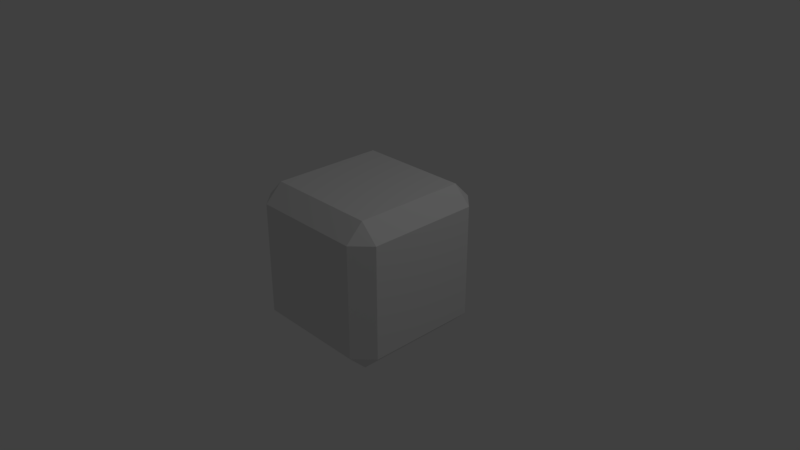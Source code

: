 # Source: itembox.blend  (saved by Blender 2.79.0; exported with 4.5.12 LTS)
import bpy
from mathutils import Matrix  # noqa: F401  (used for matrix-valued properties, if any)

bpy.ops.wm.read_factory_settings(use_empty=True)
scene = bpy.context.scene
scene.name = 'Scene'

# ---- collections
col_collection_1 = bpy.data.collections.new('Collection 1'); scene.collection.children.link(col_collection_1)

# ---- materials (node trees are filled in below, after node groups)
mat_material = bpy.data.materials.new('Material')
mat_material.alpha_threshold = 0.0
mat_material.use_transparent_shadow = False
mat_material.roughness = 0.5
mat_material.line_color = (0.0, 0.0, 0.0, 1.0)

# ---- material node trees

# ---- world
world_world = bpy.data.worlds.new('World'); scene.world = world_world
world_world.color = (0.05088, 0.05088, 0.05088)
world_world.use_sun_shadow = False
world_world.sun_shadow_jitter_overblur = 0.0
world_world.cycles.sampling_method = 'MANUAL'

# ---- cameras
cam_camera = bpy.data.cameras.new('Camera')
cam_camera.clip_end = 100.0
cam_camera.lens = 35.0
cam_camera.sensor_width = 32.0
cam_camera.sensor_height = 18.0
cam_camera.ortho_scale = 7.314
cam_camera.dof.focus_distance = 0.0
cam_camera.dof.aperture_fstop = 128.0

# ---- lights
light_lamp = bpy.data.lights.new('Lamp', 'POINT')
light_lamp.transmission_factor = 0.0
light_lamp.cutoff_distance = 30.0
light_lamp.energy = 100.0
light_lamp.shadow_buffer_clip_start = 1.001
light_lamp.shadow_soft_size = 0.1
light_lamp.shadow_maximum_resolution = 0.006
light_lamp.use_absolute_resolution = True

# ---- meshes
me_cube = bpy.data.meshes.new('Cube')
me_cube.from_pydata([(1.0, 0.764, -0.764), (0.764, 0.764, -1.0), (0.764, 1.0, -0.764), (1.0, -0.764, -0.764), (0.764, -1.0, -0.764), (0.764, -0.764, -1.0), (-0.764, -1.0, -0.764), (-1.0, -0.764, -0.764), (-0.764, -0.764, -1.0), (-0.764, 1.0, -0.764), (-0.764, 0.764, -1.0), (-1.0, 0.764, -0.764), (0.764, 1.0, 0.764), (0.764, 0.764, 1.0), (1.0, 0.764, 0.764), (0.764, -1.0, 0.764), (1.0, -0.764, 0.764), (0.764, -0.764, 1.0), (-1.0, -0.764, 0.764), (-0.764, -1.0, 0.764), (-0.764, -0.764, 1.0), (-1.0, 0.764, 0.764), (-0.764, 0.764, 1.0), (-0.764, 1.0, 0.764)], [], [(12, 2, 9, 23), (1, 5, 8, 10), (7, 18, 21, 11), (13, 22, 20, 17), (4, 15, 19, 6), (0, 1, 2), (3, 4, 5), (6, 7, 8), (9, 10, 11), (12, 13, 14), (15, 16, 17), (18, 19, 20), (21, 22, 23), (0, 3, 5, 1), (1, 10, 9, 2), (2, 12, 14, 0), (4, 6, 8, 5), (3, 16, 15, 4), (7, 11, 10, 8), (6, 19, 18, 7), (11, 21, 23, 9), (13, 17, 16, 14), (12, 23, 22, 13), (17, 20, 19, 15), (20, 22, 21, 18), (0, 14, 16, 3)])
_uv = me_cube.uv_layers.new(name='UVMap')
_uv.uv.foreach_set('vector', [0.7195, 0.535, 0.523, 0.535, 0.523, 0.748, 0.7195, 0.748, 0.9395, 0.5334, 0.743, 0.5334, 0.743, 0.7464, 0.9395, 0.7464, 0.4961, 0.2998, 0.2995, 0.2998, 0.2995, 0.5128, 0.4961, 0.5128, 0.5012, 0.5382, 0.3047, 0.5382, 0.3047, 0.7512, 0.5012, 0.7512, 0.2831, 0.5379, 0.08658, 0.5379, 0.08658, 0.751, 0.2831, 0.751, 0.9822, 0.0228, 0.9357, 0.07337, 0.9822, 0.07337, 0.9327, 0.0686, 0.9327, 0.01803, 0.8861, 0.0686, 0.9816, 0.1284, 0.9351, 0.1284, 0.9816, 0.07782, 0.9321, 0.07417, 0.9321, 0.1247, 0.8855, 0.1247, 0.9813, 0.02118, 0.9347, 0.07175, 0.9347, 0.02118, 0.8865, 0.01541, 0.9331, 0.01541, 0.8865, 0.06598, 0.8849, 0.1226, 0.9315, 0.07202, 0.8849, 0.07202, 0.9812, 0.07596, 0.9347, 0.1265, 0.9347, 0.07596, 0.437, 0.02271, 0.2148, 0.02271, 0.2148, 0.07297, 0.437, 0.07297, 0.2322, 0.0722, 0.4373, 0.0722, 0.4373, 0.01763, 0.2322, 0.01763, 0.4367, 0.0221, 0.2144, 0.0221, 0.2144, 0.07237, 0.4367, 0.07237, 0.2246, 0.07049, 0.4297, 0.07049, 0.4297, 0.01592, 0.2246, 0.01592, 0.4393, 0.0189, 0.217, 0.0189, 0.217, 0.06916, 0.4393, 0.06916, 0.2243, 0.06677, 0.4294, 0.06677, 0.4294, 0.0122, 0.2243, 0.0122, 0.4387, 0.01675, 0.2164, 0.01675, 0.2164, 0.06702, 0.4387, 0.06702, 0.225, 0.06966, 0.4301, 0.06966, 0.4301, 0.01509, 0.225, 0.01509, 0.4364, 0.0159, 0.2141, 0.0159, 0.2141, 0.06616, 0.4364, 0.06616, 0.2262, 0.06682, 0.4313, 0.06682, 0.4313, 0.01225, 0.2262, 0.01225, 0.4417, 0.01652, 0.2194, 0.01652, 0.2194, 0.06679, 0.4417, 0.06679, 0.2243, 0.07236, 0.4293, 0.07236, 0.4293, 0.0178, 0.2243, 0.0178, 0.4978, 0.7772, 0.3013, 0.7772, 0.3013, 0.9902, 0.4978, 0.9902])
me_cube.materials.append(mat_material)
me_cube.use_remesh_preserve_volume = False
me_cube.use_remesh_preserve_attributes = False
me_cube.use_mirror_vertex_groups = False
me_cube.update()

# ---- objects
ob_cube = bpy.data.objects.new('Cube', me_cube)
ob_lamp = bpy.data.objects.new('Lamp', light_lamp)
ob_camera = bpy.data.objects.new('Camera', cam_camera)

# ---- transforms, parenting, visibility, modifiers, constraints
ob_cube.location = (-4.295e-08, 1.192e-07, 3.422e-08)
ob_cube.lock_rotations_4d = False
ob_cube.empty_display_type = 'ARROWS'
ob_cube.lineart.crease_threshold = 0.0
ob_lamp.location = (4.076, 1.005, 5.904)
ob_lamp.rotation_euler = (0.6503, 0.05522, 1.866)
ob_lamp.lock_rotations_4d = False
ob_lamp.empty_display_type = 'ARROWS'
ob_lamp.color = (0.0, 0.0, 0.0, 0.0)
ob_lamp.lineart.crease_threshold = 0.0
ob_camera.location = (7.481, -6.508, 5.344)
ob_camera.rotation_euler = (1.109, 0.0, 0.8149)
ob_camera.lock_rotations_4d = False
ob_camera.empty_display_type = 'ARROWS'
ob_camera.color = (0.0, 0.0, 0.0, 0.0)
ob_camera.display_type = 'WIRE'
ob_camera.lineart.crease_threshold = 0.0

# ---- collection membership
col_collection_1.objects.link(ob_cube)
col_collection_1.objects.link(ob_lamp)
col_collection_1.objects.link(ob_camera)

# ---- scene / render settings (as saved in the file)
scene.camera = ob_camera
scene.frame_start = 1; scene.frame_end = 250; scene.frame_set(1)
scene.render.engine = 'BLENDER_EEVEE_NEXT'
scene.render.resolution_percentage = 50
scene.render.dither_intensity = 0.0
scene.cycles.use_denoising = False
scene.cycles.samples = 128
scene.cycles.sampling_pattern = 'TABULATED_SOBOL'
scene.cycles.use_adaptive_sampling = False
scene.cycles.use_light_tree = False
scene.cycles.blur_glossy = 0.0
scene.cycles.sample_clamp_indirect = 0.0
scene.view_settings.view_transform = 'Standard'
bpy.context.view_layer.update()
